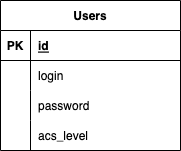

The diagram above was exported from draw.io. Its source (the exported page's mxGraphModel, read from the mxfile embedded in the PNG):
<mxGraphModel dx="1554" dy="898" grid="1" gridSize="10" guides="1" tooltips="1" connect="1" arrows="1" fold="1" page="1" pageScale="1" pageWidth="827" pageHeight="1169" math="0" shadow="0">
  <root>
    <mxCell id="0" />
    <mxCell id="1" parent="0" />
    <mxCell id="zXRYYw5QctbRROXVMCQ1-1" value="Users" style="shape=table;startSize=30;container=1;collapsible=1;childLayout=tableLayout;fixedRows=1;rowLines=0;fontStyle=1;align=center;resizeLast=1;" vertex="1" parent="1">
      <mxGeometry x="290" y="160" width="180" height="150" as="geometry" />
    </mxCell>
    <mxCell id="zXRYYw5QctbRROXVMCQ1-2" value="" style="shape=tableRow;horizontal=0;startSize=0;swimlaneHead=0;swimlaneBody=0;fillColor=none;collapsible=0;dropTarget=0;points=[[0,0.5],[1,0.5]];portConstraint=eastwest;top=0;left=0;right=0;bottom=1;" vertex="1" parent="zXRYYw5QctbRROXVMCQ1-1">
      <mxGeometry y="30" width="180" height="30" as="geometry" />
    </mxCell>
    <mxCell id="zXRYYw5QctbRROXVMCQ1-3" value="PK" style="shape=partialRectangle;connectable=0;fillColor=none;top=0;left=0;bottom=0;right=0;fontStyle=1;overflow=hidden;" vertex="1" parent="zXRYYw5QctbRROXVMCQ1-2">
      <mxGeometry width="30" height="30" as="geometry">
        <mxRectangle width="30" height="30" as="alternateBounds" />
      </mxGeometry>
    </mxCell>
    <mxCell id="zXRYYw5QctbRROXVMCQ1-4" value="id" style="shape=partialRectangle;connectable=0;fillColor=none;top=0;left=0;bottom=0;right=0;align=left;spacingLeft=6;fontStyle=5;overflow=hidden;" vertex="1" parent="zXRYYw5QctbRROXVMCQ1-2">
      <mxGeometry x="30" width="150" height="30" as="geometry">
        <mxRectangle width="150" height="30" as="alternateBounds" />
      </mxGeometry>
    </mxCell>
    <mxCell id="zXRYYw5QctbRROXVMCQ1-5" value="" style="shape=tableRow;horizontal=0;startSize=0;swimlaneHead=0;swimlaneBody=0;fillColor=none;collapsible=0;dropTarget=0;points=[[0,0.5],[1,0.5]];portConstraint=eastwest;top=0;left=0;right=0;bottom=0;" vertex="1" parent="zXRYYw5QctbRROXVMCQ1-1">
      <mxGeometry y="60" width="180" height="30" as="geometry" />
    </mxCell>
    <mxCell id="zXRYYw5QctbRROXVMCQ1-6" value="" style="shape=partialRectangle;connectable=0;fillColor=none;top=0;left=0;bottom=0;right=0;editable=1;overflow=hidden;" vertex="1" parent="zXRYYw5QctbRROXVMCQ1-5">
      <mxGeometry width="30" height="30" as="geometry">
        <mxRectangle width="30" height="30" as="alternateBounds" />
      </mxGeometry>
    </mxCell>
    <mxCell id="zXRYYw5QctbRROXVMCQ1-7" value="login" style="shape=partialRectangle;connectable=0;fillColor=none;top=0;left=0;bottom=0;right=0;align=left;spacingLeft=6;overflow=hidden;" vertex="1" parent="zXRYYw5QctbRROXVMCQ1-5">
      <mxGeometry x="30" width="150" height="30" as="geometry">
        <mxRectangle width="150" height="30" as="alternateBounds" />
      </mxGeometry>
    </mxCell>
    <mxCell id="zXRYYw5QctbRROXVMCQ1-8" value="" style="shape=tableRow;horizontal=0;startSize=0;swimlaneHead=0;swimlaneBody=0;fillColor=none;collapsible=0;dropTarget=0;points=[[0,0.5],[1,0.5]];portConstraint=eastwest;top=0;left=0;right=0;bottom=0;" vertex="1" parent="zXRYYw5QctbRROXVMCQ1-1">
      <mxGeometry y="90" width="180" height="30" as="geometry" />
    </mxCell>
    <mxCell id="zXRYYw5QctbRROXVMCQ1-9" value="" style="shape=partialRectangle;connectable=0;fillColor=none;top=0;left=0;bottom=0;right=0;editable=1;overflow=hidden;" vertex="1" parent="zXRYYw5QctbRROXVMCQ1-8">
      <mxGeometry width="30" height="30" as="geometry">
        <mxRectangle width="30" height="30" as="alternateBounds" />
      </mxGeometry>
    </mxCell>
    <mxCell id="zXRYYw5QctbRROXVMCQ1-10" value="password" style="shape=partialRectangle;connectable=0;fillColor=none;top=0;left=0;bottom=0;right=0;align=left;spacingLeft=6;overflow=hidden;" vertex="1" parent="zXRYYw5QctbRROXVMCQ1-8">
      <mxGeometry x="30" width="150" height="30" as="geometry">
        <mxRectangle width="150" height="30" as="alternateBounds" />
      </mxGeometry>
    </mxCell>
    <mxCell id="zXRYYw5QctbRROXVMCQ1-11" value="" style="shape=tableRow;horizontal=0;startSize=0;swimlaneHead=0;swimlaneBody=0;fillColor=none;collapsible=0;dropTarget=0;points=[[0,0.5],[1,0.5]];portConstraint=eastwest;top=0;left=0;right=0;bottom=0;" vertex="1" parent="zXRYYw5QctbRROXVMCQ1-1">
      <mxGeometry y="120" width="180" height="30" as="geometry" />
    </mxCell>
    <mxCell id="zXRYYw5QctbRROXVMCQ1-12" value="" style="shape=partialRectangle;connectable=0;fillColor=none;top=0;left=0;bottom=0;right=0;editable=1;overflow=hidden;" vertex="1" parent="zXRYYw5QctbRROXVMCQ1-11">
      <mxGeometry width="30" height="30" as="geometry">
        <mxRectangle width="30" height="30" as="alternateBounds" />
      </mxGeometry>
    </mxCell>
    <mxCell id="zXRYYw5QctbRROXVMCQ1-13" value="acs_level" style="shape=partialRectangle;connectable=0;fillColor=none;top=0;left=0;bottom=0;right=0;align=left;spacingLeft=6;overflow=hidden;" vertex="1" parent="zXRYYw5QctbRROXVMCQ1-11">
      <mxGeometry x="30" width="150" height="30" as="geometry">
        <mxRectangle width="150" height="30" as="alternateBounds" />
      </mxGeometry>
    </mxCell>
  </root>
</mxGraphModel>